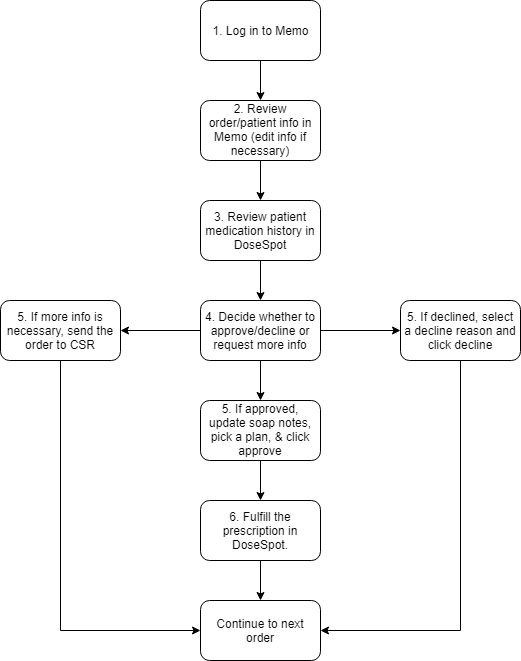

The diagram above was exported from draw.io. Its source (the exported page's mxGraphModel, read from the mxfile embedded in the PNG):
<mxGraphModel dx="1038" dy="501" grid="1" gridSize="10" guides="1" tooltips="1" connect="1" arrows="1" fold="1" page="1" pageScale="1" pageWidth="850" pageHeight="1100" math="0" shadow="0">
  <root>
    <mxCell id="0" />
    <mxCell id="1" parent="0" />
    <mxCell id="Qy7fGkJJHaweCCiN_E5x-22" value="" style="edgeStyle=orthogonalEdgeStyle;rounded=0;orthogonalLoop=1;jettySize=auto;html=1;" edge="1" parent="1" source="Qy7fGkJJHaweCCiN_E5x-1" target="Qy7fGkJJHaweCCiN_E5x-4">
      <mxGeometry relative="1" as="geometry" />
    </mxCell>
    <mxCell id="Qy7fGkJJHaweCCiN_E5x-1" value="1. Log in to Memo" style="rounded=1;whiteSpace=wrap;html=1;" vertex="1" parent="1">
      <mxGeometry x="365" y="40" width="120" height="60" as="geometry" />
    </mxCell>
    <mxCell id="Qy7fGkJJHaweCCiN_E5x-7" value="" style="edgeStyle=orthogonalEdgeStyle;rounded=0;orthogonalLoop=1;jettySize=auto;html=1;" edge="1" parent="1" source="Qy7fGkJJHaweCCiN_E5x-4" target="Qy7fGkJJHaweCCiN_E5x-6">
      <mxGeometry relative="1" as="geometry" />
    </mxCell>
    <mxCell id="Qy7fGkJJHaweCCiN_E5x-4" value="2. Review order/patient info in Memo (edit info if necessary)" style="rounded=1;whiteSpace=wrap;html=1;" vertex="1" parent="1">
      <mxGeometry x="365" y="140" width="120" height="60" as="geometry" />
    </mxCell>
    <mxCell id="Qy7fGkJJHaweCCiN_E5x-9" value="" style="edgeStyle=orthogonalEdgeStyle;rounded=0;orthogonalLoop=1;jettySize=auto;html=1;" edge="1" parent="1" source="Qy7fGkJJHaweCCiN_E5x-6" target="Qy7fGkJJHaweCCiN_E5x-8">
      <mxGeometry relative="1" as="geometry" />
    </mxCell>
    <mxCell id="Qy7fGkJJHaweCCiN_E5x-6" value="3. Review patient medication history in DoseSpot" style="rounded=1;whiteSpace=wrap;html=1;" vertex="1" parent="1">
      <mxGeometry x="365" y="240" width="120" height="60" as="geometry" />
    </mxCell>
    <mxCell id="Qy7fGkJJHaweCCiN_E5x-11" value="" style="edgeStyle=orthogonalEdgeStyle;rounded=0;orthogonalLoop=1;jettySize=auto;html=1;" edge="1" parent="1" source="Qy7fGkJJHaweCCiN_E5x-8" target="Qy7fGkJJHaweCCiN_E5x-10">
      <mxGeometry relative="1" as="geometry" />
    </mxCell>
    <mxCell id="Qy7fGkJJHaweCCiN_E5x-24" value="" style="edgeStyle=orthogonalEdgeStyle;rounded=0;orthogonalLoop=1;jettySize=auto;html=1;" edge="1" parent="1" source="Qy7fGkJJHaweCCiN_E5x-8" target="Qy7fGkJJHaweCCiN_E5x-23">
      <mxGeometry relative="1" as="geometry" />
    </mxCell>
    <mxCell id="Qy7fGkJJHaweCCiN_E5x-26" value="" style="edgeStyle=orthogonalEdgeStyle;rounded=0;orthogonalLoop=1;jettySize=auto;html=1;" edge="1" parent="1" source="Qy7fGkJJHaweCCiN_E5x-8" target="Qy7fGkJJHaweCCiN_E5x-25">
      <mxGeometry relative="1" as="geometry" />
    </mxCell>
    <mxCell id="Qy7fGkJJHaweCCiN_E5x-8" value="4. Decide whether to approve/decline or request more info" style="rounded=1;whiteSpace=wrap;html=1;" vertex="1" parent="1">
      <mxGeometry x="365" y="340" width="120" height="60" as="geometry" />
    </mxCell>
    <mxCell id="Qy7fGkJJHaweCCiN_E5x-28" value="" style="edgeStyle=orthogonalEdgeStyle;rounded=0;orthogonalLoop=1;jettySize=auto;html=1;entryX=1;entryY=0.5;entryDx=0;entryDy=0;exitX=0.5;exitY=1;exitDx=0;exitDy=0;" edge="1" parent="1" source="Qy7fGkJJHaweCCiN_E5x-25" target="Qy7fGkJJHaweCCiN_E5x-20">
      <mxGeometry relative="1" as="geometry">
        <mxPoint x="625" y="480" as="targetPoint" />
      </mxGeometry>
    </mxCell>
    <mxCell id="Qy7fGkJJHaweCCiN_E5x-25" value="5. If declined, select a decline reason and click decline" style="rounded=1;whiteSpace=wrap;html=1;" vertex="1" parent="1">
      <mxGeometry x="565" y="340" width="120" height="60" as="geometry" />
    </mxCell>
    <mxCell id="Qy7fGkJJHaweCCiN_E5x-31" value="" style="edgeStyle=orthogonalEdgeStyle;rounded=0;orthogonalLoop=1;jettySize=auto;html=1;entryX=0;entryY=0.5;entryDx=0;entryDy=0;exitX=0.5;exitY=1;exitDx=0;exitDy=0;" edge="1" parent="1" source="Qy7fGkJJHaweCCiN_E5x-23" target="Qy7fGkJJHaweCCiN_E5x-20">
      <mxGeometry relative="1" as="geometry">
        <mxPoint x="225" y="480" as="targetPoint" />
      </mxGeometry>
    </mxCell>
    <mxCell id="Qy7fGkJJHaweCCiN_E5x-23" value="5. If more info is necessary, send the order to CSR" style="rounded=1;whiteSpace=wrap;html=1;" vertex="1" parent="1">
      <mxGeometry x="165" y="340" width="120" height="60" as="geometry" />
    </mxCell>
    <mxCell id="Qy7fGkJJHaweCCiN_E5x-13" value="" style="edgeStyle=orthogonalEdgeStyle;rounded=0;orthogonalLoop=1;jettySize=auto;html=1;" edge="1" parent="1" source="Qy7fGkJJHaweCCiN_E5x-10">
      <mxGeometry relative="1" as="geometry">
        <mxPoint x="425" y="540" as="targetPoint" />
      </mxGeometry>
    </mxCell>
    <mxCell id="Qy7fGkJJHaweCCiN_E5x-10" value="5. If approved, update soap notes, pick a plan, &amp;amp; click approve" style="rounded=1;whiteSpace=wrap;html=1;" vertex="1" parent="1">
      <mxGeometry x="365" y="440" width="120" height="60" as="geometry" />
    </mxCell>
    <mxCell id="Qy7fGkJJHaweCCiN_E5x-21" value="" style="edgeStyle=orthogonalEdgeStyle;rounded=0;orthogonalLoop=1;jettySize=auto;html=1;" edge="1" parent="1" source="Qy7fGkJJHaweCCiN_E5x-14" target="Qy7fGkJJHaweCCiN_E5x-20">
      <mxGeometry relative="1" as="geometry" />
    </mxCell>
    <mxCell id="Qy7fGkJJHaweCCiN_E5x-14" value="6. Fulfill the prescription in DoseSpot." style="rounded=1;whiteSpace=wrap;html=1;" vertex="1" parent="1">
      <mxGeometry x="365" y="540" width="120" height="60" as="geometry" />
    </mxCell>
    <mxCell id="Qy7fGkJJHaweCCiN_E5x-20" value="Continue to next order" style="rounded=1;whiteSpace=wrap;html=1;" vertex="1" parent="1">
      <mxGeometry x="365" y="640" width="120" height="60" as="geometry" />
    </mxCell>
  </root>
</mxGraphModel>